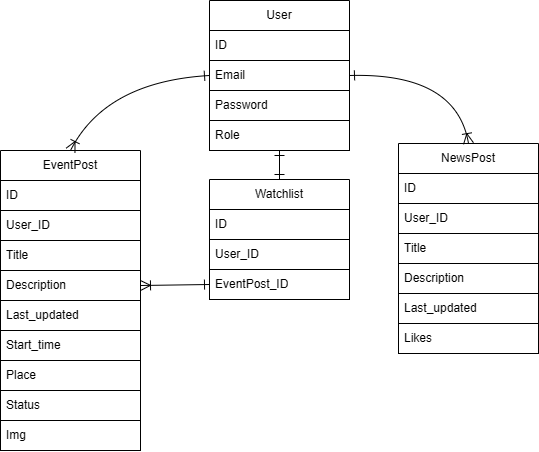

The diagram above was exported from draw.io. Its source (the exported page's mxGraphModel, read from the mxfile embedded in the PNG):
<mxGraphModel dx="1588" dy="1069" grid="0" gridSize="10" guides="1" tooltips="1" connect="1" arrows="1" fold="1" page="0" pageScale="1" pageWidth="827" pageHeight="1169" background="light-dark(#FFFFFF,#FFFFFF)" math="0" shadow="0">
  <root>
    <mxCell id="0" />
    <mxCell id="1" parent="0" />
    <mxCell id="u3OO39Y2v6vOzZcNoEQV-1" value="User" style="swimlane;fontStyle=0;childLayout=stackLayout;horizontal=1;startSize=30;horizontalStack=0;resizeParent=1;resizeParentMax=0;resizeLast=0;collapsible=1;marginBottom=0;whiteSpace=wrap;html=1;labelBackgroundColor=none;fillColor=none;fontColor=light-dark(#000000,#000000);strokeColor=light-dark(#000000,#000000);" vertex="1" parent="1">
      <mxGeometry x="75" y="-10" width="140" height="150" as="geometry" />
    </mxCell>
    <mxCell id="u3OO39Y2v6vOzZcNoEQV-2" value="ID" style="text;align=left;verticalAlign=middle;spacingLeft=4;spacingRight=4;overflow=hidden;points=[[0,0.5],[1,0.5]];portConstraint=eastwest;rotatable=0;whiteSpace=wrap;html=1;labelBackgroundColor=none;fillColor=none;fontColor=light-dark(#000000,#000000);strokeColor=light-dark(#000000,#000000);" vertex="1" parent="u3OO39Y2v6vOzZcNoEQV-1">
      <mxGeometry y="30" width="140" height="30" as="geometry" />
    </mxCell>
    <mxCell id="u3OO39Y2v6vOzZcNoEQV-3" value="Email" style="text;align=left;verticalAlign=middle;spacingLeft=4;spacingRight=4;overflow=hidden;points=[[0,0.5],[1,0.5]];portConstraint=eastwest;rotatable=0;whiteSpace=wrap;html=1;labelBackgroundColor=none;fillColor=none;fontColor=light-dark(#000000,#000000);strokeColor=light-dark(#000000,#000000);" vertex="1" parent="u3OO39Y2v6vOzZcNoEQV-1">
      <mxGeometry y="60" width="140" height="30" as="geometry" />
    </mxCell>
    <mxCell id="u3OO39Y2v6vOzZcNoEQV-4" value="Password" style="text;align=left;verticalAlign=middle;spacingLeft=4;spacingRight=4;overflow=hidden;points=[[0,0.5],[1,0.5]];portConstraint=eastwest;rotatable=0;whiteSpace=wrap;html=1;labelBackgroundColor=none;fillColor=none;fontColor=light-dark(#000000,#000000);strokeColor=light-dark(#000000,#000000);" vertex="1" parent="u3OO39Y2v6vOzZcNoEQV-1">
      <mxGeometry y="90" width="140" height="30" as="geometry" />
    </mxCell>
    <mxCell id="u3OO39Y2v6vOzZcNoEQV-5" value="Role" style="text;align=left;verticalAlign=middle;spacingLeft=4;spacingRight=4;overflow=hidden;points=[[0,0.5],[1,0.5]];portConstraint=eastwest;rotatable=0;whiteSpace=wrap;html=1;labelBackgroundColor=none;fillColor=none;fontColor=light-dark(#000000,#000000);strokeColor=light-dark(#000000,#000000);" vertex="1" parent="u3OO39Y2v6vOzZcNoEQV-1">
      <mxGeometry y="120" width="140" height="30" as="geometry" />
    </mxCell>
    <mxCell id="u3OO39Y2v6vOzZcNoEQV-41" style="edgeStyle=none;curved=1;rounded=0;orthogonalLoop=1;jettySize=auto;html=1;fontSize=12;startSize=8;endSize=8;startArrow=ERone;startFill=0;endArrow=ERone;endFill=0;fontColor=light-dark(#000000,#000000);labelBackgroundColor=none;fillColor=none;strokeColor=light-dark(#000000,#000000);" edge="1" parent="1" source="u3OO39Y2v6vOzZcNoEQV-10" target="u3OO39Y2v6vOzZcNoEQV-5">
      <mxGeometry relative="1" as="geometry" />
    </mxCell>
    <mxCell id="u3OO39Y2v6vOzZcNoEQV-10" value="Watchlist" style="swimlane;fontStyle=0;childLayout=stackLayout;horizontal=1;startSize=30;horizontalStack=0;resizeParent=1;resizeParentMax=0;resizeLast=0;collapsible=1;marginBottom=0;whiteSpace=wrap;html=1;labelBackgroundColor=none;fillColor=none;fontColor=light-dark(#000000,#000000);strokeColor=light-dark(#000000,#000000);" vertex="1" parent="1">
      <mxGeometry x="75" y="169" width="140" height="120" as="geometry" />
    </mxCell>
    <mxCell id="u3OO39Y2v6vOzZcNoEQV-42" value="ID" style="text;align=left;verticalAlign=middle;spacingLeft=4;spacingRight=4;overflow=hidden;points=[[0,0.5],[1,0.5]];portConstraint=eastwest;rotatable=0;whiteSpace=wrap;html=1;labelBackgroundColor=none;fillColor=none;fontColor=light-dark(#000000,#000000);strokeColor=light-dark(#000000,#000000);" vertex="1" parent="u3OO39Y2v6vOzZcNoEQV-10">
      <mxGeometry y="30" width="140" height="30" as="geometry" />
    </mxCell>
    <mxCell id="u3OO39Y2v6vOzZcNoEQV-11" value="User_ID" style="text;align=left;verticalAlign=middle;spacingLeft=4;spacingRight=4;overflow=hidden;points=[[0,0.5],[1,0.5]];portConstraint=eastwest;rotatable=0;whiteSpace=wrap;html=1;labelBackgroundColor=none;fillColor=none;fontColor=light-dark(#000000,#000000);strokeColor=light-dark(#000000,#000000);" vertex="1" parent="u3OO39Y2v6vOzZcNoEQV-10">
      <mxGeometry y="60" width="140" height="30" as="geometry" />
    </mxCell>
    <mxCell id="u3OO39Y2v6vOzZcNoEQV-12" value="EventPost_ID" style="text;align=left;verticalAlign=middle;spacingLeft=4;spacingRight=4;overflow=hidden;points=[[0,0.5],[1,0.5]];portConstraint=eastwest;rotatable=0;whiteSpace=wrap;html=1;labelBackgroundColor=none;fillColor=none;fontColor=light-dark(#000000,#000000);strokeColor=light-dark(#000000,#000000);" vertex="1" parent="u3OO39Y2v6vOzZcNoEQV-10">
      <mxGeometry y="90" width="140" height="30" as="geometry" />
    </mxCell>
    <mxCell id="u3OO39Y2v6vOzZcNoEQV-46" style="edgeStyle=none;curved=1;rounded=0;orthogonalLoop=1;jettySize=auto;html=1;exitX=0.5;exitY=0;exitDx=0;exitDy=0;entryX=0;entryY=0.5;entryDx=0;entryDy=0;fontSize=12;startSize=8;endSize=8;startArrow=ERoneToMany;startFill=0;endArrow=ERone;endFill=0;fontColor=light-dark(#000000,#000000);labelBackgroundColor=none;fillColor=none;strokeColor=light-dark(#000000,#000000);" edge="1" parent="1" source="u3OO39Y2v6vOzZcNoEQV-14" target="u3OO39Y2v6vOzZcNoEQV-3">
      <mxGeometry relative="1" as="geometry">
        <Array as="points">
          <mxPoint x="-29" y="71" />
        </Array>
      </mxGeometry>
    </mxCell>
    <mxCell id="u3OO39Y2v6vOzZcNoEQV-14" value="EventPost" style="swimlane;fontStyle=0;childLayout=stackLayout;horizontal=1;startSize=30;horizontalStack=0;resizeParent=1;resizeParentMax=0;resizeLast=0;collapsible=1;marginBottom=0;whiteSpace=wrap;html=1;labelBackgroundColor=none;fillColor=none;fontColor=light-dark(#000000,#000000);strokeColor=light-dark(#000000,#000000);" vertex="1" parent="1">
      <mxGeometry x="-134" y="140" width="140" height="300" as="geometry" />
    </mxCell>
    <mxCell id="u3OO39Y2v6vOzZcNoEQV-15" value="ID" style="text;align=left;verticalAlign=middle;spacingLeft=4;spacingRight=4;overflow=hidden;points=[[0,0.5],[1,0.5]];portConstraint=eastwest;rotatable=0;whiteSpace=wrap;html=1;labelBackgroundColor=none;fillColor=none;fontColor=light-dark(#000000,#000000);strokeColor=light-dark(#000000,#000000);" vertex="1" parent="u3OO39Y2v6vOzZcNoEQV-14">
      <mxGeometry y="30" width="140" height="30" as="geometry" />
    </mxCell>
    <mxCell id="u3OO39Y2v6vOzZcNoEQV-44" value="User_ID" style="text;align=left;verticalAlign=middle;spacingLeft=4;spacingRight=4;overflow=hidden;points=[[0,0.5],[1,0.5]];portConstraint=eastwest;rotatable=0;whiteSpace=wrap;html=1;labelBackgroundColor=none;fillColor=none;fontColor=light-dark(#000000,#000000);strokeColor=light-dark(#000000,#000000);" vertex="1" parent="u3OO39Y2v6vOzZcNoEQV-14">
      <mxGeometry y="60" width="140" height="30" as="geometry" />
    </mxCell>
    <mxCell id="u3OO39Y2v6vOzZcNoEQV-16" value="Title" style="text;align=left;verticalAlign=middle;spacingLeft=4;spacingRight=4;overflow=hidden;points=[[0,0.5],[1,0.5]];portConstraint=eastwest;rotatable=0;whiteSpace=wrap;html=1;labelBackgroundColor=none;fillColor=none;fontColor=light-dark(#000000,#000000);strokeColor=light-dark(#000000,#000000);" vertex="1" parent="u3OO39Y2v6vOzZcNoEQV-14">
      <mxGeometry y="90" width="140" height="30" as="geometry" />
    </mxCell>
    <mxCell id="u3OO39Y2v6vOzZcNoEQV-17" value="Description" style="text;align=left;verticalAlign=middle;spacingLeft=4;spacingRight=4;overflow=hidden;points=[[0,0.5],[1,0.5]];portConstraint=eastwest;rotatable=0;whiteSpace=wrap;html=1;labelBackgroundColor=none;fillColor=none;fontColor=light-dark(#000000,#000000);strokeColor=light-dark(#000000,#000000);" vertex="1" parent="u3OO39Y2v6vOzZcNoEQV-14">
      <mxGeometry y="120" width="140" height="30" as="geometry" />
    </mxCell>
    <mxCell id="u3OO39Y2v6vOzZcNoEQV-18" value="Last_updated" style="text;align=left;verticalAlign=middle;spacingLeft=4;spacingRight=4;overflow=hidden;points=[[0,0.5],[1,0.5]];portConstraint=eastwest;rotatable=0;whiteSpace=wrap;html=1;labelBackgroundColor=none;fillColor=none;fontColor=light-dark(#000000,#000000);strokeColor=light-dark(#000000,#000000);" vertex="1" parent="u3OO39Y2v6vOzZcNoEQV-14">
      <mxGeometry y="150" width="140" height="30" as="geometry" />
    </mxCell>
    <mxCell id="u3OO39Y2v6vOzZcNoEQV-20" value="Start_time&lt;span style=&quot;font-family: monospace; font-size: 0px; text-wrap-mode: nowrap;&quot;&gt;%3CmxGraphModel%3E%3Croot%3E%3CmxCell%20id%3D%220%22%2F%3E%3CmxCell%20id%3D%221%22%20parent%3D%220%22%2F%3E%3CmxCell%20id%3D%222%22%20value%3D%22ID%22%20style%3D%22text%3BstrokeColor%3Dnone%3BfillColor%3Dnone%3Balign%3Dleft%3BverticalAlign%3Dmiddle%3BspacingLeft%3D4%3BspacingRight%3D4%3Boverflow%3Dhidden%3Bpoints%3D%5B%5B0%2C0.5%5D%2C%5B1%2C0.5%5D%5D%3BportConstraint%3Deastwest%3Brotatable%3D0%3BwhiteSpace%3Dwrap%3Bhtml%3D1%3B%22%20vertex%3D%221%22%20parent%3D%221%22%3E%3CmxGeometry%20x%3D%2262%22%20y%3D%22247%22%20width%3D%22140%22%20height%3D%2230%22%20as%3D%22geometry%22%2F%3E%3C%2FmxCell%3E%3C%2Froot%3E%3C%2FmxGraphModel%3E&lt;/span&gt;" style="text;align=left;verticalAlign=middle;spacingLeft=4;spacingRight=4;overflow=hidden;points=[[0,0.5],[1,0.5]];portConstraint=eastwest;rotatable=0;whiteSpace=wrap;html=1;labelBackgroundColor=none;fillColor=none;fontColor=light-dark(#000000,#000000);strokeColor=light-dark(#000000,#000000);" vertex="1" parent="u3OO39Y2v6vOzZcNoEQV-14">
      <mxGeometry y="180" width="140" height="30" as="geometry" />
    </mxCell>
    <mxCell id="u3OO39Y2v6vOzZcNoEQV-21" value="Place" style="text;align=left;verticalAlign=middle;spacingLeft=4;spacingRight=4;overflow=hidden;points=[[0,0.5],[1,0.5]];portConstraint=eastwest;rotatable=0;whiteSpace=wrap;html=1;labelBackgroundColor=none;fillColor=none;fontColor=light-dark(#000000,#000000);strokeColor=light-dark(#000000,#000000);" vertex="1" parent="u3OO39Y2v6vOzZcNoEQV-14">
      <mxGeometry y="210" width="140" height="30" as="geometry" />
    </mxCell>
    <mxCell id="u3OO39Y2v6vOzZcNoEQV-43" value="Status" style="text;align=left;verticalAlign=middle;spacingLeft=4;spacingRight=4;overflow=hidden;points=[[0,0.5],[1,0.5]];portConstraint=eastwest;rotatable=0;whiteSpace=wrap;html=1;labelBackgroundColor=none;fillColor=none;fontColor=light-dark(#000000,#000000);strokeColor=light-dark(#000000,#000000);" vertex="1" parent="u3OO39Y2v6vOzZcNoEQV-14">
      <mxGeometry y="240" width="140" height="30" as="geometry" />
    </mxCell>
    <mxCell id="u3OO39Y2v6vOzZcNoEQV-48" value="Img" style="text;align=left;verticalAlign=middle;spacingLeft=4;spacingRight=4;overflow=hidden;points=[[0,0.5],[1,0.5]];portConstraint=eastwest;rotatable=0;whiteSpace=wrap;html=1;labelBackgroundColor=none;fillColor=none;fontColor=light-dark(#000000,#000000);strokeColor=light-dark(#000000,#000000);" vertex="1" parent="u3OO39Y2v6vOzZcNoEQV-14">
      <mxGeometry y="270" width="140" height="30" as="geometry" />
    </mxCell>
    <mxCell id="u3OO39Y2v6vOzZcNoEQV-47" style="edgeStyle=none;curved=1;rounded=0;orthogonalLoop=1;jettySize=auto;html=1;exitX=0.5;exitY=0;exitDx=0;exitDy=0;entryX=1;entryY=0.5;entryDx=0;entryDy=0;fontSize=12;startSize=8;endSize=8;startArrow=ERoneToMany;startFill=0;endArrow=ERone;endFill=0;fontColor=light-dark(#000000,#000000);labelBackgroundColor=none;fillColor=none;strokeColor=light-dark(#000000,#000000);" edge="1" parent="1" source="u3OO39Y2v6vOzZcNoEQV-22" target="u3OO39Y2v6vOzZcNoEQV-3">
      <mxGeometry relative="1" as="geometry">
        <Array as="points">
          <mxPoint x="322" y="62" />
        </Array>
      </mxGeometry>
    </mxCell>
    <mxCell id="u3OO39Y2v6vOzZcNoEQV-22" value="NewsPost" style="swimlane;fontStyle=0;childLayout=stackLayout;horizontal=1;startSize=30;horizontalStack=0;resizeParent=1;resizeParentMax=0;resizeLast=0;collapsible=1;marginBottom=0;whiteSpace=wrap;html=1;labelBackgroundColor=none;fillColor=none;fontColor=light-dark(#000000,#000000);strokeColor=light-dark(#000000,#000000);" vertex="1" parent="1">
      <mxGeometry x="264" y="133" width="140" height="210" as="geometry" />
    </mxCell>
    <mxCell id="u3OO39Y2v6vOzZcNoEQV-23" value="ID" style="text;align=left;verticalAlign=middle;spacingLeft=4;spacingRight=4;overflow=hidden;points=[[0,0.5],[1,0.5]];portConstraint=eastwest;rotatable=0;whiteSpace=wrap;html=1;labelBackgroundColor=none;fillColor=none;fontColor=light-dark(#000000,#000000);strokeColor=light-dark(#000000,#000000);" vertex="1" parent="u3OO39Y2v6vOzZcNoEQV-22">
      <mxGeometry y="30" width="140" height="30" as="geometry" />
    </mxCell>
    <mxCell id="u3OO39Y2v6vOzZcNoEQV-45" value="User_ID" style="text;align=left;verticalAlign=middle;spacingLeft=4;spacingRight=4;overflow=hidden;points=[[0,0.5],[1,0.5]];portConstraint=eastwest;rotatable=0;whiteSpace=wrap;html=1;labelBackgroundColor=none;fillColor=none;fontColor=light-dark(#000000,#000000);strokeColor=light-dark(#000000,#000000);" vertex="1" parent="u3OO39Y2v6vOzZcNoEQV-22">
      <mxGeometry y="60" width="140" height="30" as="geometry" />
    </mxCell>
    <mxCell id="u3OO39Y2v6vOzZcNoEQV-24" value="Title" style="text;align=left;verticalAlign=middle;spacingLeft=4;spacingRight=4;overflow=hidden;points=[[0,0.5],[1,0.5]];portConstraint=eastwest;rotatable=0;whiteSpace=wrap;html=1;labelBackgroundColor=none;fillColor=none;fontColor=light-dark(#000000,#000000);strokeColor=light-dark(#000000,#000000);" vertex="1" parent="u3OO39Y2v6vOzZcNoEQV-22">
      <mxGeometry y="90" width="140" height="30" as="geometry" />
    </mxCell>
    <mxCell id="u3OO39Y2v6vOzZcNoEQV-25" value="Description" style="text;align=left;verticalAlign=middle;spacingLeft=4;spacingRight=4;overflow=hidden;points=[[0,0.5],[1,0.5]];portConstraint=eastwest;rotatable=0;whiteSpace=wrap;html=1;labelBackgroundColor=none;fillColor=none;fontColor=light-dark(#000000,#000000);strokeColor=light-dark(#000000,#000000);" vertex="1" parent="u3OO39Y2v6vOzZcNoEQV-22">
      <mxGeometry y="120" width="140" height="30" as="geometry" />
    </mxCell>
    <mxCell id="u3OO39Y2v6vOzZcNoEQV-26" value="Last_updated" style="text;align=left;verticalAlign=middle;spacingLeft=4;spacingRight=4;overflow=hidden;points=[[0,0.5],[1,0.5]];portConstraint=eastwest;rotatable=0;whiteSpace=wrap;html=1;labelBackgroundColor=none;fillColor=none;fontColor=light-dark(#000000,#000000);strokeColor=light-dark(#000000,#000000);" vertex="1" parent="u3OO39Y2v6vOzZcNoEQV-22">
      <mxGeometry y="150" width="140" height="30" as="geometry" />
    </mxCell>
    <mxCell id="u3OO39Y2v6vOzZcNoEQV-27" value="Likes" style="text;align=left;verticalAlign=middle;spacingLeft=4;spacingRight=4;overflow=hidden;points=[[0,0.5],[1,0.5]];portConstraint=eastwest;rotatable=0;whiteSpace=wrap;html=1;labelBackgroundColor=none;fillColor=none;fontColor=light-dark(#000000,#000000);strokeColor=light-dark(#000000,#000000);" vertex="1" parent="u3OO39Y2v6vOzZcNoEQV-22">
      <mxGeometry y="180" width="140" height="30" as="geometry" />
    </mxCell>
    <mxCell id="u3OO39Y2v6vOzZcNoEQV-39" style="edgeStyle=none;curved=1;rounded=0;orthogonalLoop=1;jettySize=auto;html=1;exitX=1;exitY=0.5;exitDx=0;exitDy=0;entryX=0;entryY=0.5;entryDx=0;entryDy=0;fontSize=12;startSize=8;endSize=8;startArrow=ERoneToMany;startFill=0;endArrow=ERone;endFill=0;fontColor=light-dark(#000000,#000000);labelBackgroundColor=none;fillColor=none;strokeColor=light-dark(#000000,#000000);" edge="1" parent="1" source="u3OO39Y2v6vOzZcNoEQV-17" target="u3OO39Y2v6vOzZcNoEQV-12">
      <mxGeometry relative="1" as="geometry">
        <mxPoint x="100" y="319" as="sourcePoint" />
        <mxPoint x="50" y="319" as="targetPoint" />
      </mxGeometry>
    </mxCell>
  </root>
</mxGraphModel>